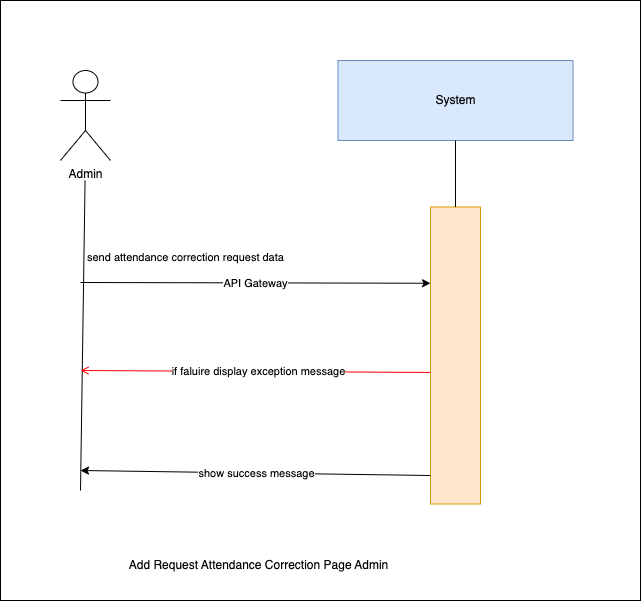

The diagram above was exported from draw.io. Its source (the exported page's mxGraphModel, read from the mxfile embedded in the PNG):
<mxGraphModel dx="1030" dy="500" grid="1" gridSize="10" guides="1" tooltips="1" connect="1" arrows="1" fold="1" page="1" pageScale="1" pageWidth="850" pageHeight="1100" background="#ffffff" math="0" shadow="0">
  <root>
    <mxCell id="0" />
    <mxCell id="1" parent="0" />
    <mxCell id="9" value="" style="whiteSpace=wrap;html=1;" vertex="1" parent="1">
      <mxGeometry x="150" y="230" width="640" height="600" as="geometry" />
    </mxCell>
    <mxCell id="0XNInrx-Nnn9Z4QuyvJh-1" value="System" style="rounded=0;whiteSpace=wrap;html=1;fillColor=#dae8fc;strokeColor=#6c8ebf;" parent="1" vertex="1">
      <mxGeometry x="487.5" y="290" width="235" height="80" as="geometry" />
    </mxCell>
    <mxCell id="0XNInrx-Nnn9Z4QuyvJh-2" value="" style="rounded=0;whiteSpace=wrap;html=1;fillColor=#ffe6cc;strokeColor=#d79b00;" parent="1" vertex="1">
      <mxGeometry x="580" y="436.5" width="50" height="297" as="geometry" />
    </mxCell>
    <mxCell id="0XNInrx-Nnn9Z4QuyvJh-3" value="" style="endArrow=none;html=1;rounded=0;entryX=0.5;entryY=1;entryDx=0;entryDy=0;exitX=0.5;exitY=0;exitDx=0;exitDy=0;" parent="1" source="0XNInrx-Nnn9Z4QuyvJh-2" target="0XNInrx-Nnn9Z4QuyvJh-1" edge="1">
      <mxGeometry width="50" height="50" relative="1" as="geometry">
        <mxPoint x="439" y="780" as="sourcePoint" />
        <mxPoint x="489" y="730" as="targetPoint" />
      </mxGeometry>
    </mxCell>
    <mxCell id="0XNInrx-Nnn9Z4QuyvJh-4" value="" style="endArrow=classic;html=1;rounded=0;entryX=0;entryY=0.25;entryDx=0;entryDy=0;" parent="1" edge="1">
      <mxGeometry relative="1" as="geometry">
        <mxPoint x="230" y="512" as="sourcePoint" />
        <mxPoint x="580" y="512.75" as="targetPoint" />
        <Array as="points" />
      </mxGeometry>
    </mxCell>
    <mxCell id="0XNInrx-Nnn9Z4QuyvJh-5" value="API Gateway" style="edgeLabel;resizable=0;html=1;;align=center;verticalAlign=middle;" parent="0XNInrx-Nnn9Z4QuyvJh-4" connectable="0" vertex="1">
      <mxGeometry relative="1" as="geometry" />
    </mxCell>
    <mxCell id="0XNInrx-Nnn9Z4QuyvJh-6" value="" style="endArrow=none;html=1;rounded=0;entryX=0.462;entryY=1;entryDx=0;entryDy=0;entryPerimeter=0;" parent="1" edge="1">
      <mxGeometry width="50" height="50" relative="1" as="geometry">
        <mxPoint x="230" y="720" as="sourcePoint" />
        <mxPoint x="234.57000000000016" y="410" as="targetPoint" />
      </mxGeometry>
    </mxCell>
    <mxCell id="0XNInrx-Nnn9Z4QuyvJh-7" value="Admin" style="shape=umlActor;verticalLabelPosition=bottom;verticalAlign=top;html=1;outlineConnect=0;" parent="1" vertex="1">
      <mxGeometry x="210" y="300" width="50" height="90" as="geometry" />
    </mxCell>
    <mxCell id="0XNInrx-Nnn9Z4QuyvJh-8" value="Add Request Attendance Correction Page Admin" style="text;html=1;align=center;verticalAlign=middle;resizable=0;points=[];autosize=1;strokeColor=none;fillColor=none;" parent="1" vertex="1">
      <mxGeometry x="267.5" y="780" width="280" height="30" as="geometry" />
    </mxCell>
    <mxCell id="0XNInrx-Nnn9Z4QuyvJh-9" value="" style="endArrow=classic;html=1;rounded=0;" parent="1" edge="1">
      <mxGeometry relative="1" as="geometry">
        <mxPoint x="580" y="705" as="sourcePoint" />
        <mxPoint x="230" y="700" as="targetPoint" />
        <Array as="points" />
      </mxGeometry>
    </mxCell>
    <mxCell id="0XNInrx-Nnn9Z4QuyvJh-10" value="show success message" style="edgeLabel;resizable=0;html=1;;align=center;verticalAlign=middle;" parent="0XNInrx-Nnn9Z4QuyvJh-9" connectable="0" vertex="1">
      <mxGeometry relative="1" as="geometry" />
    </mxCell>
    <mxCell id="4" value="send attendance correction request data" style="edgeLabel;resizable=0;html=1;;align=left;verticalAlign=bottom;" parent="1" connectable="0" vertex="1">
      <mxGeometry x="235" y="495" as="geometry" />
    </mxCell>
    <mxCell id="7" value="" style="endArrow=open;strokeColor=#FF0000;endFill=1;rounded=0;exitX=0;exitY=0.382;exitDx=0;exitDy=0;exitPerimeter=0;" parent="1" edge="1">
      <mxGeometry relative="1" as="geometry">
        <mxPoint x="580" y="601.954" as="sourcePoint" />
        <mxPoint x="230" y="600" as="targetPoint" />
        <Array as="points" />
      </mxGeometry>
    </mxCell>
    <mxCell id="8" value="if faluire display&amp;nbsp;exception message" style="edgeLabel;html=1;align=center;verticalAlign=middle;resizable=0;points=[];" parent="7" vertex="1" connectable="0">
      <mxGeometry x="-0.0067" relative="1" as="geometry">
        <mxPoint x="1" as="offset" />
      </mxGeometry>
    </mxCell>
  </root>
</mxGraphModel>